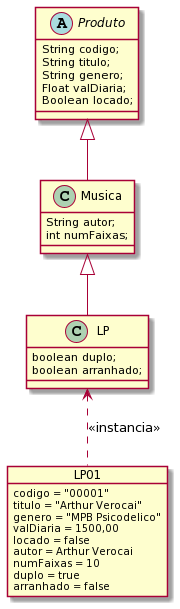

The diagram above was rendered by PlantUML. Its source (embedded in the PNG):
@startuml
abstract class Produto{

 String codigo;
 String titulo;
 String genero;
 Float valDiaria;
 Boolean locado;

}

class Musica extends Produto{

 String autor;
 int numFaixas;

}

class LP extends Musica{
 boolean duplo;
 boolean arranhado;
}

object LP01{

 codigo = "00001"
 titulo = "Arthur Verocai"
 genero = "MPB Psicodelico"
 valDiaria = 1500,00
 locado = false
 autor = Arthur Verocai
 numFaixas = 10
 duplo = true
 arranhado = false
 
}

LP01 .up.> LP : <<instancia>>
@enduml